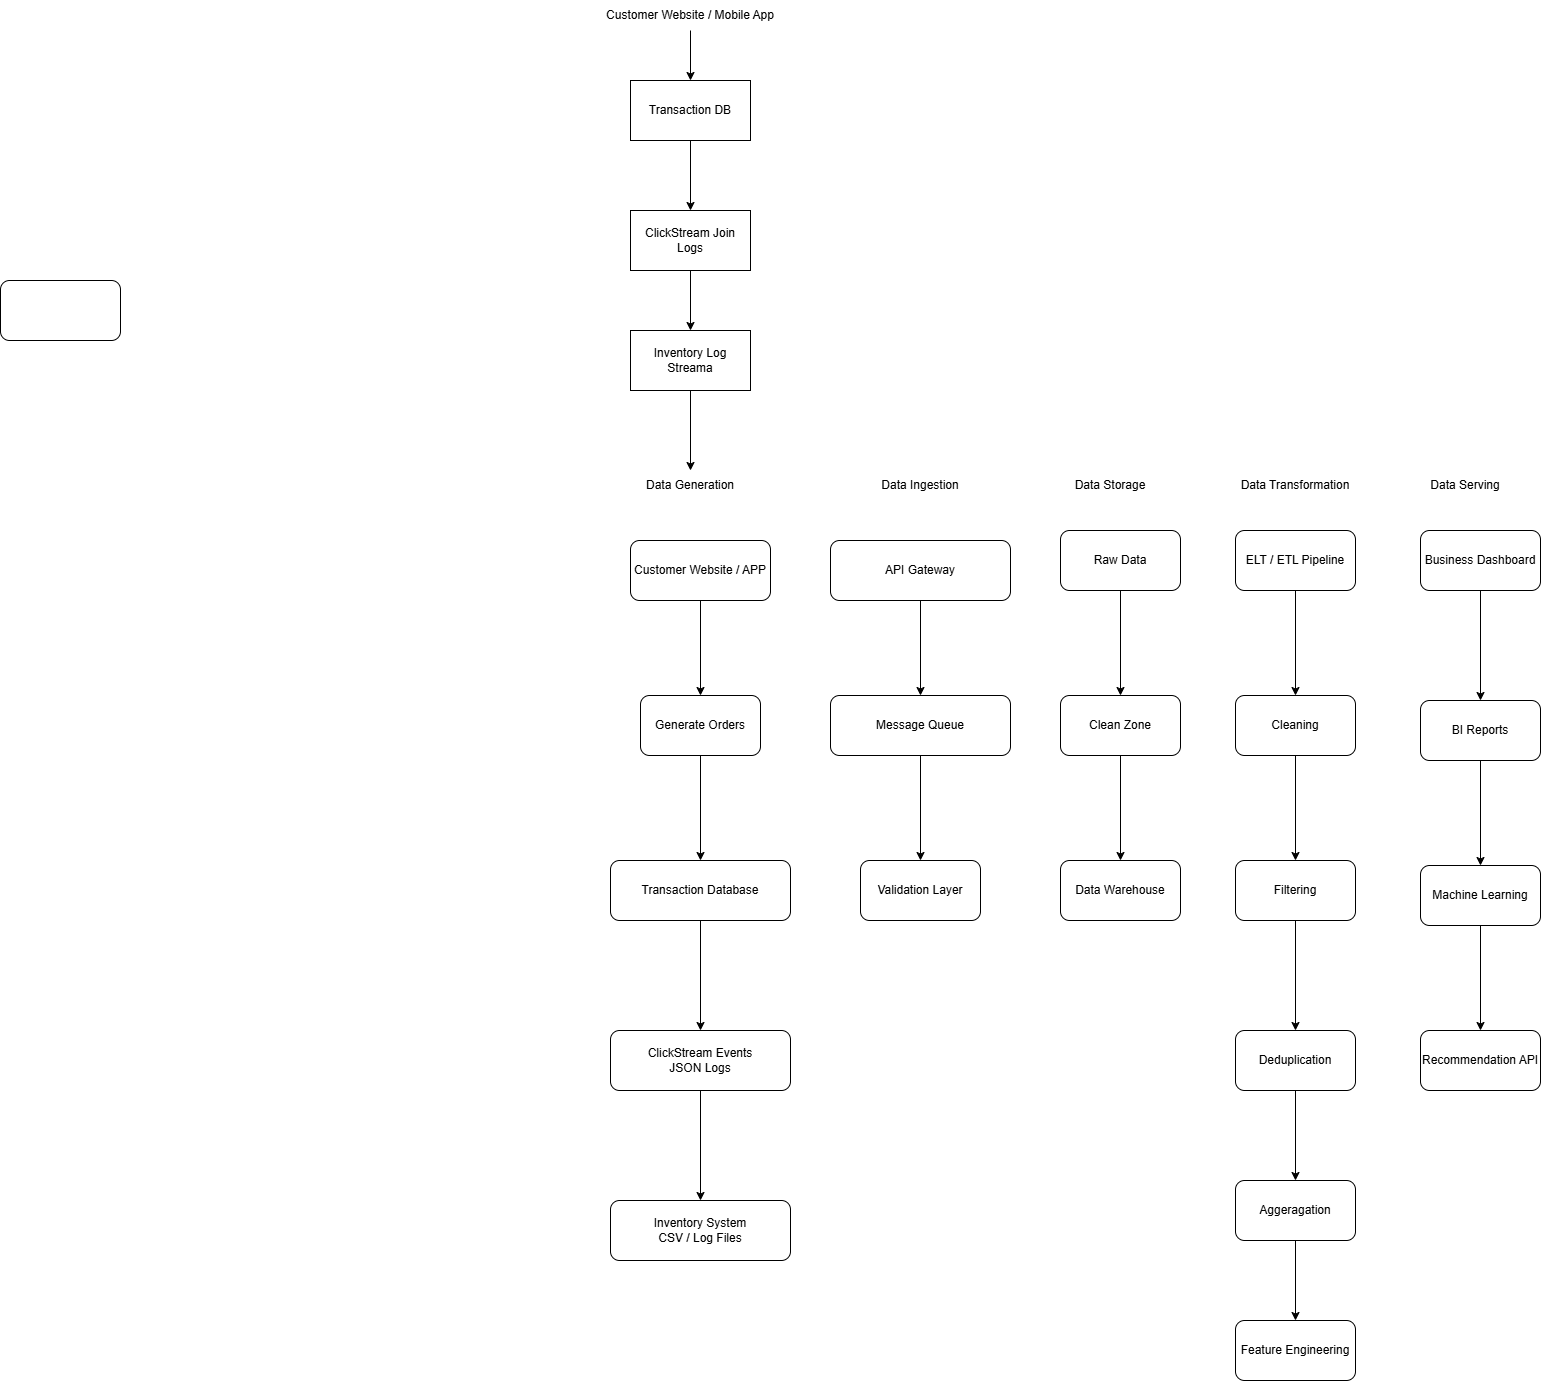

The diagram above was exported from draw.io. Its source (the exported page's mxGraphModel, read from the mxfile embedded in the PNG):
<mxGraphModel dx="2910" dy="2154" grid="1" gridSize="10" guides="1" tooltips="1" connect="1" arrows="1" fold="1" page="1" pageScale="1" pageWidth="850" pageHeight="1100" math="0" shadow="0">
  <root>
    <mxCell id="0" />
    <mxCell id="1" parent="0" />
    <mxCell id="wTJD-uvJ5xDfTyw8Gny4-66" edge="1" parent="1" source="wTJD-uvJ5xDfTyw8Gny4-2" style="edgeStyle=orthogonalEdgeStyle;rounded=0;orthogonalLoop=1;jettySize=auto;html=1;" target="wTJD-uvJ5xDfTyw8Gny4-65" value="">
      <mxGeometry relative="1" as="geometry" />
    </mxCell>
    <mxCell id="wTJD-uvJ5xDfTyw8Gny4-2" parent="1" style="rounded=1;whiteSpace=wrap;html=1;" value="Customer Website / APP" vertex="1">
      <mxGeometry height="60" width="140" x="90" y="110" as="geometry" />
    </mxCell>
    <mxCell id="wTJD-uvJ5xDfTyw8Gny4-68" edge="1" parent="1" source="wTJD-uvJ5xDfTyw8Gny4-10" style="edgeStyle=orthogonalEdgeStyle;rounded=0;orthogonalLoop=1;jettySize=auto;html=1;" target="wTJD-uvJ5xDfTyw8Gny4-11" value="">
      <mxGeometry relative="1" as="geometry" />
    </mxCell>
    <mxCell id="wTJD-uvJ5xDfTyw8Gny4-10" parent="1" style="rounded=1;whiteSpace=wrap;html=1;" value="Transaction Database" vertex="1">
      <mxGeometry height="60" width="180" x="70" y="430" as="geometry" />
    </mxCell>
    <mxCell id="wTJD-uvJ5xDfTyw8Gny4-69" edge="1" parent="1" source="wTJD-uvJ5xDfTyw8Gny4-11" style="edgeStyle=orthogonalEdgeStyle;rounded=0;orthogonalLoop=1;jettySize=auto;html=1;" target="wTJD-uvJ5xDfTyw8Gny4-12" value="">
      <mxGeometry relative="1" as="geometry" />
    </mxCell>
    <mxCell id="wTJD-uvJ5xDfTyw8Gny4-11" parent="1" style="rounded=1;whiteSpace=wrap;html=1;" value="ClickStream Events&lt;div&gt;JSON Logs&lt;/div&gt;" vertex="1">
      <mxGeometry height="60" width="180" x="70" y="600" as="geometry" />
    </mxCell>
    <mxCell id="wTJD-uvJ5xDfTyw8Gny4-12" parent="1" style="rounded=1;whiteSpace=wrap;html=1;" value="Inventory System&lt;div&gt;CSV / Log Files&lt;/div&gt;" vertex="1">
      <mxGeometry height="60" width="180" x="70" y="770" as="geometry" />
    </mxCell>
    <mxCell id="wTJD-uvJ5xDfTyw8Gny4-13" parent="1" style="text;html=1;whiteSpace=wrap;strokeColor=none;fillColor=none;align=center;verticalAlign=middle;rounded=0;" value="Data Generation" vertex="1">
      <mxGeometry height="30" width="120" x="90" y="40" as="geometry" />
    </mxCell>
    <mxCell id="wTJD-uvJ5xDfTyw8Gny4-70" edge="1" parent="1" source="wTJD-uvJ5xDfTyw8Gny4-15" style="edgeStyle=orthogonalEdgeStyle;rounded=0;orthogonalLoop=1;jettySize=auto;html=1;" target="wTJD-uvJ5xDfTyw8Gny4-17" value="">
      <mxGeometry relative="1" as="geometry" />
    </mxCell>
    <mxCell id="wTJD-uvJ5xDfTyw8Gny4-15" parent="1" style="rounded=1;whiteSpace=wrap;html=1;" value="API Gateway" vertex="1">
      <mxGeometry height="60" width="180" x="290" y="110" as="geometry" />
    </mxCell>
    <mxCell id="wTJD-uvJ5xDfTyw8Gny4-64" edge="1" parent="1" source="wTJD-uvJ5xDfTyw8Gny4-17" style="edgeStyle=orthogonalEdgeStyle;rounded=0;orthogonalLoop=1;jettySize=auto;html=1;" target="wTJD-uvJ5xDfTyw8Gny4-19" value="">
      <mxGeometry relative="1" as="geometry" />
    </mxCell>
    <mxCell id="wTJD-uvJ5xDfTyw8Gny4-17" parent="1" style="rounded=1;whiteSpace=wrap;html=1;" value="Message Queue" vertex="1">
      <mxGeometry height="60" width="180" x="290" y="265" as="geometry" />
    </mxCell>
    <mxCell id="wTJD-uvJ5xDfTyw8Gny4-19" parent="1" style="rounded=1;whiteSpace=wrap;html=1;" value="Validation Layer" vertex="1">
      <mxGeometry height="60" width="120" x="320" y="430" as="geometry" />
    </mxCell>
    <mxCell id="wTJD-uvJ5xDfTyw8Gny4-20" parent="1" style="text;html=1;whiteSpace=wrap;strokeColor=none;fillColor=none;align=center;verticalAlign=middle;rounded=0;" value="Data Ingestion" vertex="1">
      <mxGeometry height="30" width="80" x="340" y="40" as="geometry" />
    </mxCell>
    <mxCell id="wTJD-uvJ5xDfTyw8Gny4-23" parent="1" style="text;html=1;whiteSpace=wrap;strokeColor=none;fillColor=none;align=center;verticalAlign=middle;rounded=0;" value="Data Storage" vertex="1">
      <mxGeometry height="30" width="80" x="530" y="40" as="geometry" />
    </mxCell>
    <mxCell id="wTJD-uvJ5xDfTyw8Gny4-71" edge="1" parent="1" source="wTJD-uvJ5xDfTyw8Gny4-24" style="edgeStyle=orthogonalEdgeStyle;rounded=0;orthogonalLoop=1;jettySize=auto;html=1;" target="wTJD-uvJ5xDfTyw8Gny4-26" value="">
      <mxGeometry relative="1" as="geometry" />
    </mxCell>
    <mxCell id="wTJD-uvJ5xDfTyw8Gny4-24" parent="1" style="rounded=1;whiteSpace=wrap;html=1;" value="Raw Data" vertex="1">
      <mxGeometry height="60" width="120" x="520" y="100" as="geometry" />
    </mxCell>
    <mxCell id="wTJD-uvJ5xDfTyw8Gny4-72" edge="1" parent="1" source="wTJD-uvJ5xDfTyw8Gny4-26" style="edgeStyle=orthogonalEdgeStyle;rounded=0;orthogonalLoop=1;jettySize=auto;html=1;" target="wTJD-uvJ5xDfTyw8Gny4-28" value="">
      <mxGeometry relative="1" as="geometry" />
    </mxCell>
    <mxCell id="wTJD-uvJ5xDfTyw8Gny4-26" parent="1" style="rounded=1;whiteSpace=wrap;html=1;" value="Clean Zone" vertex="1">
      <mxGeometry height="60" width="120" x="520" y="265" as="geometry" />
    </mxCell>
    <mxCell id="wTJD-uvJ5xDfTyw8Gny4-28" parent="1" style="rounded=1;whiteSpace=wrap;html=1;" value="Data Warehouse" vertex="1">
      <mxGeometry height="60" width="120" x="520" y="430" as="geometry" />
    </mxCell>
    <mxCell id="wTJD-uvJ5xDfTyw8Gny4-29" parent="1" style="text;html=1;whiteSpace=wrap;strokeColor=none;fillColor=none;align=center;verticalAlign=middle;rounded=0;" value="Data Transformation" vertex="1">
      <mxGeometry height="30" width="130" x="690" y="40" as="geometry" />
    </mxCell>
    <mxCell id="wTJD-uvJ5xDfTyw8Gny4-73" edge="1" parent="1" source="wTJD-uvJ5xDfTyw8Gny4-32" style="edgeStyle=orthogonalEdgeStyle;rounded=0;orthogonalLoop=1;jettySize=auto;html=1;" target="wTJD-uvJ5xDfTyw8Gny4-35" value="">
      <mxGeometry relative="1" as="geometry" />
    </mxCell>
    <mxCell id="wTJD-uvJ5xDfTyw8Gny4-32" parent="1" style="rounded=1;whiteSpace=wrap;html=1;" value="ELT / ETL Pipeline" vertex="1">
      <mxGeometry height="60" width="120" x="695" y="100" as="geometry" />
    </mxCell>
    <mxCell id="wTJD-uvJ5xDfTyw8Gny4-74" edge="1" parent="1" source="wTJD-uvJ5xDfTyw8Gny4-35" style="edgeStyle=orthogonalEdgeStyle;rounded=0;orthogonalLoop=1;jettySize=auto;html=1;" target="wTJD-uvJ5xDfTyw8Gny4-37" value="">
      <mxGeometry relative="1" as="geometry" />
    </mxCell>
    <mxCell id="wTJD-uvJ5xDfTyw8Gny4-35" parent="1" style="rounded=1;whiteSpace=wrap;html=1;" value="Cleaning" vertex="1">
      <mxGeometry height="60" width="120" x="695" y="265" as="geometry" />
    </mxCell>
    <mxCell id="wTJD-uvJ5xDfTyw8Gny4-75" edge="1" parent="1" source="wTJD-uvJ5xDfTyw8Gny4-37" style="edgeStyle=orthogonalEdgeStyle;rounded=0;orthogonalLoop=1;jettySize=auto;html=1;" target="wTJD-uvJ5xDfTyw8Gny4-39" value="">
      <mxGeometry relative="1" as="geometry" />
    </mxCell>
    <mxCell id="wTJD-uvJ5xDfTyw8Gny4-37" parent="1" style="rounded=1;whiteSpace=wrap;html=1;" value="Filtering" vertex="1">
      <mxGeometry height="60" width="120" x="695" y="430" as="geometry" />
    </mxCell>
    <mxCell id="wTJD-uvJ5xDfTyw8Gny4-44" edge="1" parent="1" source="wTJD-uvJ5xDfTyw8Gny4-39" style="edgeStyle=orthogonalEdgeStyle;rounded=0;orthogonalLoop=1;jettySize=auto;html=1;" target="wTJD-uvJ5xDfTyw8Gny4-43" value="">
      <mxGeometry relative="1" as="geometry" />
    </mxCell>
    <mxCell id="wTJD-uvJ5xDfTyw8Gny4-39" parent="1" style="rounded=1;whiteSpace=wrap;html=1;" value="Deduplication" vertex="1">
      <mxGeometry height="60" width="120" x="695" y="600" as="geometry" />
    </mxCell>
    <mxCell id="wTJD-uvJ5xDfTyw8Gny4-46" edge="1" parent="1" source="wTJD-uvJ5xDfTyw8Gny4-43" style="edgeStyle=orthogonalEdgeStyle;rounded=0;orthogonalLoop=1;jettySize=auto;html=1;" target="wTJD-uvJ5xDfTyw8Gny4-45" value="">
      <mxGeometry relative="1" as="geometry" />
    </mxCell>
    <mxCell id="wTJD-uvJ5xDfTyw8Gny4-43" parent="1" style="whiteSpace=wrap;html=1;rounded=1;" value="Aggeragation" vertex="1">
      <mxGeometry height="60" width="120" x="695" y="750" as="geometry" />
    </mxCell>
    <mxCell id="wTJD-uvJ5xDfTyw8Gny4-45" parent="1" style="whiteSpace=wrap;html=1;rounded=1;" value="Feature Engineering" vertex="1">
      <mxGeometry height="60" width="120" x="695" y="890" as="geometry" />
    </mxCell>
    <mxCell id="wTJD-uvJ5xDfTyw8Gny4-47" parent="1" style="text;html=1;whiteSpace=wrap;strokeColor=none;fillColor=none;align=center;verticalAlign=middle;rounded=0;" value="Data Serving" vertex="1">
      <mxGeometry height="30" width="90" x="880" y="40" as="geometry" />
    </mxCell>
    <mxCell id="wTJD-uvJ5xDfTyw8Gny4-50" edge="1" parent="1" source="wTJD-uvJ5xDfTyw8Gny4-48" style="edgeStyle=orthogonalEdgeStyle;rounded=0;orthogonalLoop=1;jettySize=auto;html=1;" target="wTJD-uvJ5xDfTyw8Gny4-49" value="">
      <mxGeometry relative="1" as="geometry" />
    </mxCell>
    <mxCell id="wTJD-uvJ5xDfTyw8Gny4-48" parent="1" style="rounded=1;whiteSpace=wrap;html=1;" value="Business Dashboard" vertex="1">
      <mxGeometry height="60" width="120" x="880" y="100" as="geometry" />
    </mxCell>
    <mxCell id="wTJD-uvJ5xDfTyw8Gny4-52" edge="1" parent="1" source="wTJD-uvJ5xDfTyw8Gny4-49" style="edgeStyle=orthogonalEdgeStyle;rounded=0;orthogonalLoop=1;jettySize=auto;html=1;" target="wTJD-uvJ5xDfTyw8Gny4-51" value="">
      <mxGeometry relative="1" as="geometry" />
    </mxCell>
    <mxCell id="wTJD-uvJ5xDfTyw8Gny4-49" parent="1" style="whiteSpace=wrap;html=1;rounded=1;" value="BI Reports" vertex="1">
      <mxGeometry height="60" width="120" x="880" y="270" as="geometry" />
    </mxCell>
    <mxCell id="wTJD-uvJ5xDfTyw8Gny4-54" edge="1" parent="1" source="wTJD-uvJ5xDfTyw8Gny4-51" style="edgeStyle=orthogonalEdgeStyle;rounded=0;orthogonalLoop=1;jettySize=auto;html=1;" target="wTJD-uvJ5xDfTyw8Gny4-53" value="">
      <mxGeometry relative="1" as="geometry" />
    </mxCell>
    <mxCell id="wTJD-uvJ5xDfTyw8Gny4-51" parent="1" style="whiteSpace=wrap;html=1;rounded=1;" value="Machine Learning" vertex="1">
      <mxGeometry height="60" width="120" x="880" y="435" as="geometry" />
    </mxCell>
    <mxCell id="wTJD-uvJ5xDfTyw8Gny4-53" parent="1" style="whiteSpace=wrap;html=1;rounded=1;" value="Recommendation API" vertex="1">
      <mxGeometry height="60" width="120" x="880" y="600" as="geometry" />
    </mxCell>
    <mxCell id="wTJD-uvJ5xDfTyw8Gny4-57" edge="1" parent="1" source="wTJD-uvJ5xDfTyw8Gny4-55" style="edgeStyle=orthogonalEdgeStyle;rounded=0;orthogonalLoop=1;jettySize=auto;html=1;" target="wTJD-uvJ5xDfTyw8Gny4-56" value="">
      <mxGeometry relative="1" as="geometry" />
    </mxCell>
    <mxCell id="wTJD-uvJ5xDfTyw8Gny4-55" parent="1" style="text;html=1;whiteSpace=wrap;strokeColor=none;fillColor=none;align=center;verticalAlign=middle;rounded=0;" value="Customer Website / Mobile App" vertex="1">
      <mxGeometry height="30" width="170" x="65" y="-430" as="geometry" />
    </mxCell>
    <mxCell id="wTJD-uvJ5xDfTyw8Gny4-59" edge="1" parent="1" source="wTJD-uvJ5xDfTyw8Gny4-56" style="edgeStyle=orthogonalEdgeStyle;rounded=0;orthogonalLoop=1;jettySize=auto;html=1;" target="wTJD-uvJ5xDfTyw8Gny4-58" value="">
      <mxGeometry relative="1" as="geometry" />
    </mxCell>
    <mxCell id="wTJD-uvJ5xDfTyw8Gny4-56" parent="1" style="whiteSpace=wrap;html=1;" value="Transaction DB" vertex="1">
      <mxGeometry height="60" width="120" x="90" y="-350" as="geometry" />
    </mxCell>
    <mxCell id="wTJD-uvJ5xDfTyw8Gny4-62" edge="1" parent="1" source="wTJD-uvJ5xDfTyw8Gny4-58" style="edgeStyle=orthogonalEdgeStyle;rounded=0;orthogonalLoop=1;jettySize=auto;html=1;" target="wTJD-uvJ5xDfTyw8Gny4-61" value="">
      <mxGeometry relative="1" as="geometry" />
    </mxCell>
    <mxCell id="wTJD-uvJ5xDfTyw8Gny4-58" parent="1" style="whiteSpace=wrap;html=1;" value="ClickStream Join Logs" vertex="1">
      <mxGeometry height="60" width="120" x="90" y="-220" as="geometry" />
    </mxCell>
    <mxCell id="wTJD-uvJ5xDfTyw8Gny4-63" edge="1" parent="1" source="wTJD-uvJ5xDfTyw8Gny4-61" style="edgeStyle=orthogonalEdgeStyle;rounded=0;orthogonalLoop=1;jettySize=auto;html=1;" target="wTJD-uvJ5xDfTyw8Gny4-13" value="">
      <mxGeometry relative="1" as="geometry" />
    </mxCell>
    <mxCell id="wTJD-uvJ5xDfTyw8Gny4-61" parent="1" style="whiteSpace=wrap;html=1;" value="Inventory Log Streama" vertex="1">
      <mxGeometry height="60" width="120" x="90" y="-100" as="geometry" />
    </mxCell>
    <mxCell id="wTJD-uvJ5xDfTyw8Gny4-67" edge="1" parent="1" source="wTJD-uvJ5xDfTyw8Gny4-65" style="edgeStyle=orthogonalEdgeStyle;rounded=0;orthogonalLoop=1;jettySize=auto;html=1;" target="wTJD-uvJ5xDfTyw8Gny4-10" value="">
      <mxGeometry relative="1" as="geometry" />
    </mxCell>
    <mxCell id="wTJD-uvJ5xDfTyw8Gny4-65" parent="1" style="rounded=1;whiteSpace=wrap;html=1;" value="Generate Orders" vertex="1">
      <mxGeometry height="60" width="120" x="100" y="265" as="geometry" />
    </mxCell>
    <mxCell id="wTJD-uvJ5xDfTyw8Gny4-76" parent="1" style="rounded=1;whiteSpace=wrap;html=1;" value="" vertex="1">
      <mxGeometry height="60" width="120" x="-540" y="-150" as="geometry" />
    </mxCell>
  </root>
</mxGraphModel>